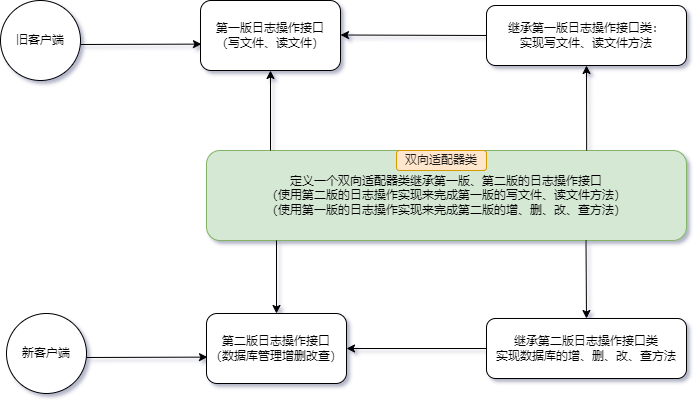

The diagram above was exported from draw.io. Its source (the exported page's mxGraphModel, read from the mxfile embedded in the PNG):
<mxGraphModel dx="1102" dy="1884" grid="1" gridSize="10" guides="1" tooltips="1" connect="1" arrows="1" fold="1" page="1" pageScale="1" pageWidth="827" pageHeight="1169" math="0" shadow="1">
  <root>
    <mxCell id="0" />
    <mxCell id="1" parent="0" />
    <mxCell id="KZGkv-QGpvI-k9oyCsXE-1" value="新客户端" style="ellipse;whiteSpace=wrap;html=1;aspect=fixed;" parent="1" vertex="1">
      <mxGeometry x="80" y="203" width="80" height="80" as="geometry" />
    </mxCell>
    <mxCell id="KZGkv-QGpvI-k9oyCsXE-2" value="第二版日志操作接口&lt;br&gt;（数据库管理增删改查）" style="rounded=1;whiteSpace=wrap;html=1;" parent="1" vertex="1">
      <mxGeometry x="280" y="203" width="140" height="70" as="geometry" />
    </mxCell>
    <mxCell id="KZGkv-QGpvI-k9oyCsXE-3" value="继承第二版日志操作接口类&lt;br&gt;实现数据库的增、删、改、查方法" style="rounded=1;whiteSpace=wrap;html=1;" parent="1" vertex="1">
      <mxGeometry x="560" y="208" width="200" height="60" as="geometry" />
    </mxCell>
    <mxCell id="KZGkv-QGpvI-k9oyCsXE-4" value="继承第一版日志操作接口类：&lt;br&gt;实现写文件、读文件方法" style="rounded=1;whiteSpace=wrap;html=1;" parent="1" vertex="1">
      <mxGeometry x="560" y="-105" width="200" height="60" as="geometry" />
    </mxCell>
    <mxCell id="KZGkv-QGpvI-k9oyCsXE-5" value="" style="endArrow=classic;html=1;rounded=0;entryX=0.007;entryY=0.623;entryDx=0;entryDy=0;entryPerimeter=0;" parent="1" target="KZGkv-QGpvI-k9oyCsXE-2" edge="1">
      <mxGeometry width="50" height="50" relative="1" as="geometry">
        <mxPoint x="160" y="247" as="sourcePoint" />
        <mxPoint x="250" y="242.5" as="targetPoint" />
      </mxGeometry>
    </mxCell>
    <mxCell id="KZGkv-QGpvI-k9oyCsXE-6" value="" style="endArrow=classic;html=1;rounded=0;entryX=1;entryY=0.5;entryDx=0;entryDy=0;exitX=0;exitY=0.5;exitDx=0;exitDy=0;" parent="1" source="KZGkv-QGpvI-k9oyCsXE-3" target="KZGkv-QGpvI-k9oyCsXE-2" edge="1">
      <mxGeometry width="50" height="50" relative="1" as="geometry">
        <mxPoint x="170" y="257" as="sourcePoint" />
        <mxPoint x="290.98" y="256.61" as="targetPoint" />
      </mxGeometry>
    </mxCell>
    <mxCell id="G2hcB1bpEkK4le3v4hyV-2" value="定义一个双向适配器类继承第一版、第二版的日志操作接口&lt;br&gt;（使用第二版的日志操作实现来完成第一版的写文件、读文件方法）&lt;br&gt;（使用第一版的日志操作实现来完成第二版的增、删、改、查方法）" style="rounded=1;whiteSpace=wrap;html=1;fillColor=#d5e8d4;strokeColor=#82b366;" parent="1" vertex="1">
      <mxGeometry x="280" y="40" width="480" height="90" as="geometry" />
    </mxCell>
    <mxCell id="G2hcB1bpEkK4le3v4hyV-7" value="&lt;font color=&quot;#1c1c1c&quot; style=&quot;font-size: 12px&quot;&gt;双向适配器类&lt;/font&gt;" style="rounded=1;whiteSpace=wrap;html=1;fontSize=8;fillColor=#ffe6cc;strokeColor=#d79b00;" parent="1" vertex="1">
      <mxGeometry x="470" y="40" width="90" height="20" as="geometry" />
    </mxCell>
    <mxCell id="1yvUmQTHyZHxAaguz5rB-1" value="旧客户端" style="ellipse;whiteSpace=wrap;html=1;aspect=fixed;" vertex="1" parent="1">
      <mxGeometry x="74" y="-110" width="80" height="80" as="geometry" />
    </mxCell>
    <mxCell id="1yvUmQTHyZHxAaguz5rB-2" value="第一版日志操作接口&lt;br&gt;（写文件、读文件）" style="rounded=1;whiteSpace=wrap;html=1;" vertex="1" parent="1">
      <mxGeometry x="274" y="-110" width="140" height="70" as="geometry" />
    </mxCell>
    <mxCell id="1yvUmQTHyZHxAaguz5rB-3" value="" style="endArrow=classic;html=1;rounded=0;entryX=0.007;entryY=0.623;entryDx=0;entryDy=0;entryPerimeter=0;" edge="1" parent="1" target="1yvUmQTHyZHxAaguz5rB-2">
      <mxGeometry width="50" height="50" relative="1" as="geometry">
        <mxPoint x="154" y="-66" as="sourcePoint" />
        <mxPoint x="244" y="-70.5" as="targetPoint" />
      </mxGeometry>
    </mxCell>
    <mxCell id="1yvUmQTHyZHxAaguz5rB-4" value="" style="endArrow=classic;html=1;rounded=0;entryX=1;entryY=0.5;entryDx=0;entryDy=0;exitX=0;exitY=0.5;exitDx=0;exitDy=0;" edge="1" parent="1" source="KZGkv-QGpvI-k9oyCsXE-4">
      <mxGeometry width="50" height="50" relative="1" as="geometry">
        <mxPoint x="554" y="-75.5" as="sourcePoint" />
        <mxPoint x="414" y="-75.5" as="targetPoint" />
      </mxGeometry>
    </mxCell>
    <mxCell id="1yvUmQTHyZHxAaguz5rB-6" value="" style="endArrow=classic;html=1;rounded=0;entryX=0.5;entryY=1;entryDx=0;entryDy=0;" edge="1" parent="1" target="1yvUmQTHyZHxAaguz5rB-2">
      <mxGeometry width="50" height="50" relative="1" as="geometry">
        <mxPoint x="344" y="40" as="sourcePoint" />
        <mxPoint x="350.98" y="-30.0000000000001" as="targetPoint" />
      </mxGeometry>
    </mxCell>
    <mxCell id="1yvUmQTHyZHxAaguz5rB-7" value="" style="endArrow=classic;html=1;rounded=0;entryX=0.5;entryY=1;entryDx=0;entryDy=0;exitX=0.792;exitY=0;exitDx=0;exitDy=0;exitPerimeter=0;" edge="1" parent="1" source="G2hcB1bpEkK4le3v4hyV-2">
      <mxGeometry width="50" height="50" relative="1" as="geometry">
        <mxPoint x="748.6400000000001" y="31.670000000000073" as="sourcePoint" />
        <mxPoint x="660" y="-45" as="targetPoint" />
      </mxGeometry>
    </mxCell>
    <mxCell id="1yvUmQTHyZHxAaguz5rB-8" value="" style="endArrow=classic;html=1;rounded=0;entryX=0.5;entryY=0;entryDx=0;entryDy=0;" edge="1" parent="1" target="KZGkv-QGpvI-k9oyCsXE-2">
      <mxGeometry width="50" height="50" relative="1" as="geometry">
        <mxPoint x="350" y="130" as="sourcePoint" />
        <mxPoint x="210" y="160" as="targetPoint" />
      </mxGeometry>
    </mxCell>
    <mxCell id="1yvUmQTHyZHxAaguz5rB-11" value="" style="endArrow=classic;html=1;rounded=0;entryX=0.5;entryY=0;entryDx=0;entryDy=0;" edge="1" parent="1" target="KZGkv-QGpvI-k9oyCsXE-3">
      <mxGeometry width="50" height="50" relative="1" as="geometry">
        <mxPoint x="659.5" y="130" as="sourcePoint" />
        <mxPoint x="659.5" y="203" as="targetPoint" />
      </mxGeometry>
    </mxCell>
  </root>
</mxGraphModel>